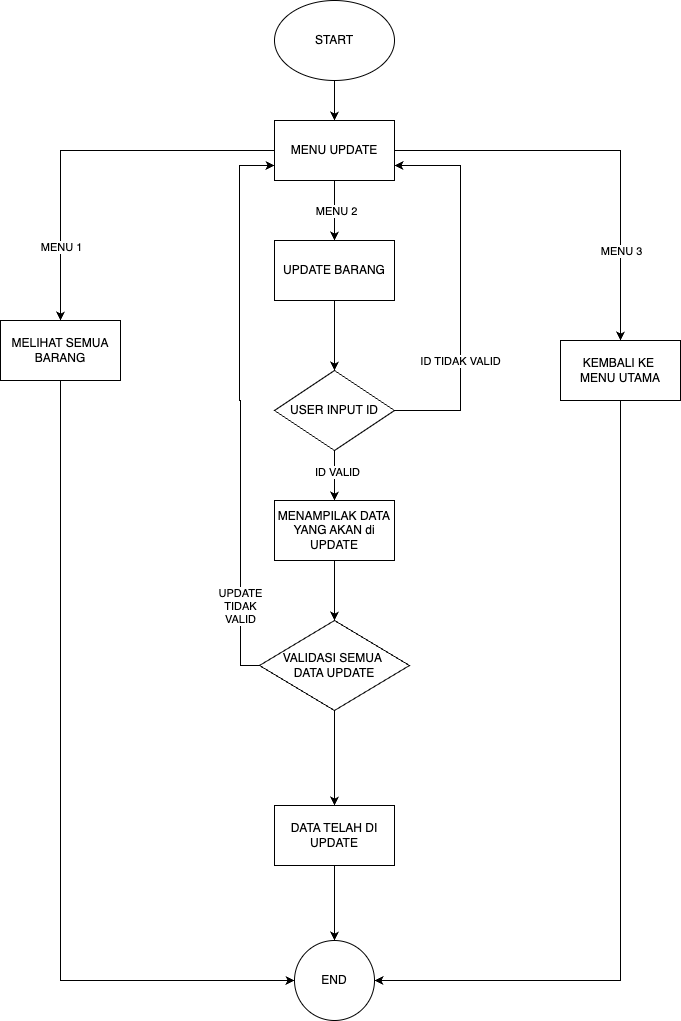

The diagram above was exported from draw.io. Its source (the exported page's mxGraphModel, read from the mxfile embedded in the PNG):
<mxGraphModel dx="1249" dy="867" grid="1" gridSize="10" guides="1" tooltips="1" connect="1" arrows="1" fold="1" page="1" pageScale="1" pageWidth="827" pageHeight="1169" math="0" shadow="0">
  <root>
    <mxCell id="WIyWlLk6GJQsqaUBKTNV-0" />
    <mxCell id="WIyWlLk6GJQsqaUBKTNV-1" parent="WIyWlLk6GJQsqaUBKTNV-0" />
    <mxCell id="PA0Mhog-az-ii4BNyDzL-2" value="" style="edgeStyle=orthogonalEdgeStyle;rounded=0;orthogonalLoop=1;jettySize=auto;html=1;" edge="1" parent="WIyWlLk6GJQsqaUBKTNV-1" source="PA0Mhog-az-ii4BNyDzL-0" target="PA0Mhog-az-ii4BNyDzL-1">
      <mxGeometry relative="1" as="geometry" />
    </mxCell>
    <mxCell id="PA0Mhog-az-ii4BNyDzL-0" value="START" style="ellipse;whiteSpace=wrap;html=1;" vertex="1" parent="WIyWlLk6GJQsqaUBKTNV-1">
      <mxGeometry x="354" width="120" height="80" as="geometry" />
    </mxCell>
    <mxCell id="PA0Mhog-az-ii4BNyDzL-4" value="" style="edgeStyle=orthogonalEdgeStyle;rounded=0;orthogonalLoop=1;jettySize=auto;html=1;" edge="1" parent="WIyWlLk6GJQsqaUBKTNV-1" source="PA0Mhog-az-ii4BNyDzL-1" target="PA0Mhog-az-ii4BNyDzL-3">
      <mxGeometry relative="1" as="geometry">
        <Array as="points">
          <mxPoint x="140" y="150" />
        </Array>
      </mxGeometry>
    </mxCell>
    <mxCell id="PA0Mhog-az-ii4BNyDzL-5" value="MENU 1" style="edgeLabel;html=1;align=center;verticalAlign=middle;resizable=0;points=[];" vertex="1" connectable="0" parent="PA0Mhog-az-ii4BNyDzL-4">
      <mxGeometry x="0.2137" y="2" relative="1" as="geometry">
        <mxPoint x="-2" y="77" as="offset" />
      </mxGeometry>
    </mxCell>
    <mxCell id="PA0Mhog-az-ii4BNyDzL-7" value="" style="edgeStyle=orthogonalEdgeStyle;rounded=0;orthogonalLoop=1;jettySize=auto;html=1;" edge="1" parent="WIyWlLk6GJQsqaUBKTNV-1" source="PA0Mhog-az-ii4BNyDzL-1" target="PA0Mhog-az-ii4BNyDzL-6">
      <mxGeometry relative="1" as="geometry" />
    </mxCell>
    <mxCell id="PA0Mhog-az-ii4BNyDzL-23" value="MENU 2" style="edgeLabel;html=1;align=center;verticalAlign=middle;resizable=0;points=[];" vertex="1" connectable="0" parent="PA0Mhog-az-ii4BNyDzL-7">
      <mxGeometry y="1" relative="1" as="geometry">
        <mxPoint as="offset" />
      </mxGeometry>
    </mxCell>
    <mxCell id="PA0Mhog-az-ii4BNyDzL-22" value="" style="edgeStyle=orthogonalEdgeStyle;rounded=0;orthogonalLoop=1;jettySize=auto;html=1;" edge="1" parent="WIyWlLk6GJQsqaUBKTNV-1" source="PA0Mhog-az-ii4BNyDzL-1" target="PA0Mhog-az-ii4BNyDzL-21">
      <mxGeometry relative="1" as="geometry">
        <Array as="points">
          <mxPoint x="700" y="150" />
        </Array>
      </mxGeometry>
    </mxCell>
    <mxCell id="PA0Mhog-az-ii4BNyDzL-24" value="MENU 3" style="edgeLabel;html=1;align=center;verticalAlign=middle;resizable=0;points=[];" vertex="1" connectable="0" parent="PA0Mhog-az-ii4BNyDzL-22">
      <mxGeometry x="0.2422" y="2" relative="1" as="geometry">
        <mxPoint x="-2" y="68" as="offset" />
      </mxGeometry>
    </mxCell>
    <mxCell id="PA0Mhog-az-ii4BNyDzL-1" value="MENU UPDATE" style="whiteSpace=wrap;html=1;" vertex="1" parent="WIyWlLk6GJQsqaUBKTNV-1">
      <mxGeometry x="354" y="120" width="120" height="60" as="geometry" />
    </mxCell>
    <mxCell id="PA0Mhog-az-ii4BNyDzL-28" style="edgeStyle=orthogonalEdgeStyle;rounded=0;orthogonalLoop=1;jettySize=auto;html=1;entryX=0;entryY=0.5;entryDx=0;entryDy=0;" edge="1" parent="WIyWlLk6GJQsqaUBKTNV-1" source="PA0Mhog-az-ii4BNyDzL-3" target="PA0Mhog-az-ii4BNyDzL-25">
      <mxGeometry relative="1" as="geometry">
        <Array as="points">
          <mxPoint x="140" y="980" />
        </Array>
      </mxGeometry>
    </mxCell>
    <mxCell id="PA0Mhog-az-ii4BNyDzL-3" value="MELIHAT SEMUA BARANG" style="whiteSpace=wrap;html=1;" vertex="1" parent="WIyWlLk6GJQsqaUBKTNV-1">
      <mxGeometry x="80" y="320" width="120" height="60" as="geometry" />
    </mxCell>
    <mxCell id="PA0Mhog-az-ii4BNyDzL-9" value="" style="edgeStyle=orthogonalEdgeStyle;rounded=0;orthogonalLoop=1;jettySize=auto;html=1;" edge="1" parent="WIyWlLk6GJQsqaUBKTNV-1" source="PA0Mhog-az-ii4BNyDzL-6" target="PA0Mhog-az-ii4BNyDzL-8">
      <mxGeometry relative="1" as="geometry" />
    </mxCell>
    <mxCell id="PA0Mhog-az-ii4BNyDzL-6" value="UPDATE BARANG" style="whiteSpace=wrap;html=1;" vertex="1" parent="WIyWlLk6GJQsqaUBKTNV-1">
      <mxGeometry x="354" y="240" width="120" height="60" as="geometry" />
    </mxCell>
    <mxCell id="PA0Mhog-az-ii4BNyDzL-10" style="edgeStyle=orthogonalEdgeStyle;rounded=0;orthogonalLoop=1;jettySize=auto;html=1;entryX=1;entryY=0.75;entryDx=0;entryDy=0;" edge="1" parent="WIyWlLk6GJQsqaUBKTNV-1" source="PA0Mhog-az-ii4BNyDzL-8" target="PA0Mhog-az-ii4BNyDzL-1">
      <mxGeometry relative="1" as="geometry">
        <Array as="points">
          <mxPoint x="540" y="410" />
          <mxPoint x="540" y="165" />
        </Array>
      </mxGeometry>
    </mxCell>
    <mxCell id="PA0Mhog-az-ii4BNyDzL-11" value="ID TIDAK VALID" style="edgeLabel;html=1;align=center;verticalAlign=middle;resizable=0;points=[];" vertex="1" connectable="0" parent="PA0Mhog-az-ii4BNyDzL-10">
      <mxGeometry x="-0.852" y="-1" relative="1" as="geometry">
        <mxPoint x="37" y="-51" as="offset" />
      </mxGeometry>
    </mxCell>
    <mxCell id="PA0Mhog-az-ii4BNyDzL-13" value="" style="edgeStyle=orthogonalEdgeStyle;rounded=0;orthogonalLoop=1;jettySize=auto;html=1;" edge="1" parent="WIyWlLk6GJQsqaUBKTNV-1" source="PA0Mhog-az-ii4BNyDzL-8" target="PA0Mhog-az-ii4BNyDzL-12">
      <mxGeometry relative="1" as="geometry" />
    </mxCell>
    <mxCell id="PA0Mhog-az-ii4BNyDzL-14" value="ID VALID" style="edgeLabel;html=1;align=center;verticalAlign=middle;resizable=0;points=[];" vertex="1" connectable="0" parent="PA0Mhog-az-ii4BNyDzL-13">
      <mxGeometry x="-0.16" y="2" relative="1" as="geometry">
        <mxPoint as="offset" />
      </mxGeometry>
    </mxCell>
    <mxCell id="PA0Mhog-az-ii4BNyDzL-8" value="USER INPUT ID" style="rhombus;whiteSpace=wrap;html=1;" vertex="1" parent="WIyWlLk6GJQsqaUBKTNV-1">
      <mxGeometry x="354" y="370" width="120" height="80" as="geometry" />
    </mxCell>
    <mxCell id="PA0Mhog-az-ii4BNyDzL-16" value="" style="edgeStyle=orthogonalEdgeStyle;rounded=0;orthogonalLoop=1;jettySize=auto;html=1;" edge="1" parent="WIyWlLk6GJQsqaUBKTNV-1" source="PA0Mhog-az-ii4BNyDzL-12" target="PA0Mhog-az-ii4BNyDzL-15">
      <mxGeometry relative="1" as="geometry" />
    </mxCell>
    <mxCell id="PA0Mhog-az-ii4BNyDzL-12" value="MENAMPILAK DATA YANG AKAN di UPDATE" style="whiteSpace=wrap;html=1;" vertex="1" parent="WIyWlLk6GJQsqaUBKTNV-1">
      <mxGeometry x="354" y="500" width="120" height="60" as="geometry" />
    </mxCell>
    <mxCell id="PA0Mhog-az-ii4BNyDzL-17" style="edgeStyle=orthogonalEdgeStyle;rounded=0;orthogonalLoop=1;jettySize=auto;html=1;entryX=0;entryY=0.75;entryDx=0;entryDy=0;" edge="1" parent="WIyWlLk6GJQsqaUBKTNV-1" source="PA0Mhog-az-ii4BNyDzL-15" target="PA0Mhog-az-ii4BNyDzL-1">
      <mxGeometry relative="1" as="geometry">
        <Array as="points">
          <mxPoint x="320" y="665" />
          <mxPoint x="320" y="400" />
          <mxPoint x="319" y="400" />
          <mxPoint x="319" y="165" />
        </Array>
      </mxGeometry>
    </mxCell>
    <mxCell id="PA0Mhog-az-ii4BNyDzL-18" value="UPDATE&lt;div&gt;TIDAK&lt;/div&gt;&lt;div&gt;VALID&lt;/div&gt;" style="edgeLabel;html=1;align=center;verticalAlign=middle;resizable=0;points=[];" vertex="1" connectable="0" parent="PA0Mhog-az-ii4BNyDzL-17">
      <mxGeometry x="-0.7153" y="1" relative="1" as="geometry">
        <mxPoint as="offset" />
      </mxGeometry>
    </mxCell>
    <mxCell id="PA0Mhog-az-ii4BNyDzL-20" value="" style="edgeStyle=orthogonalEdgeStyle;rounded=0;orthogonalLoop=1;jettySize=auto;html=1;" edge="1" parent="WIyWlLk6GJQsqaUBKTNV-1" source="PA0Mhog-az-ii4BNyDzL-15" target="PA0Mhog-az-ii4BNyDzL-19">
      <mxGeometry relative="1" as="geometry" />
    </mxCell>
    <mxCell id="PA0Mhog-az-ii4BNyDzL-15" value="VALIDASI SEMUA&amp;nbsp;&lt;div&gt;DATA UPDATE&lt;/div&gt;" style="rhombus;whiteSpace=wrap;html=1;" vertex="1" parent="WIyWlLk6GJQsqaUBKTNV-1">
      <mxGeometry x="339" y="620" width="150" height="90" as="geometry" />
    </mxCell>
    <mxCell id="PA0Mhog-az-ii4BNyDzL-26" style="edgeStyle=orthogonalEdgeStyle;rounded=0;orthogonalLoop=1;jettySize=auto;html=1;entryX=0.5;entryY=0;entryDx=0;entryDy=0;" edge="1" parent="WIyWlLk6GJQsqaUBKTNV-1" source="PA0Mhog-az-ii4BNyDzL-19" target="PA0Mhog-az-ii4BNyDzL-25">
      <mxGeometry relative="1" as="geometry" />
    </mxCell>
    <mxCell id="PA0Mhog-az-ii4BNyDzL-19" value="DATA TELAH DI UPDATE" style="whiteSpace=wrap;html=1;" vertex="1" parent="WIyWlLk6GJQsqaUBKTNV-1">
      <mxGeometry x="354" y="805" width="120" height="60" as="geometry" />
    </mxCell>
    <mxCell id="PA0Mhog-az-ii4BNyDzL-27" style="edgeStyle=orthogonalEdgeStyle;rounded=0;orthogonalLoop=1;jettySize=auto;html=1;entryX=1;entryY=0.5;entryDx=0;entryDy=0;" edge="1" parent="WIyWlLk6GJQsqaUBKTNV-1" source="PA0Mhog-az-ii4BNyDzL-21" target="PA0Mhog-az-ii4BNyDzL-25">
      <mxGeometry relative="1" as="geometry">
        <Array as="points">
          <mxPoint x="700" y="980" />
        </Array>
      </mxGeometry>
    </mxCell>
    <mxCell id="PA0Mhog-az-ii4BNyDzL-21" value="KEMBALI KE&amp;nbsp;&lt;div&gt;MENU&amp;nbsp;&lt;span style=&quot;background-color: transparent; color: light-dark(rgb(0, 0, 0), rgb(255, 255, 255));&quot;&gt;UTAMA&lt;/span&gt;&lt;/div&gt;" style="whiteSpace=wrap;html=1;" vertex="1" parent="WIyWlLk6GJQsqaUBKTNV-1">
      <mxGeometry x="640" y="340" width="120" height="60" as="geometry" />
    </mxCell>
    <mxCell id="PA0Mhog-az-ii4BNyDzL-25" value="END" style="ellipse;whiteSpace=wrap;html=1;aspect=fixed;" vertex="1" parent="WIyWlLk6GJQsqaUBKTNV-1">
      <mxGeometry x="374" y="940" width="80" height="80" as="geometry" />
    </mxCell>
  </root>
</mxGraphModel>